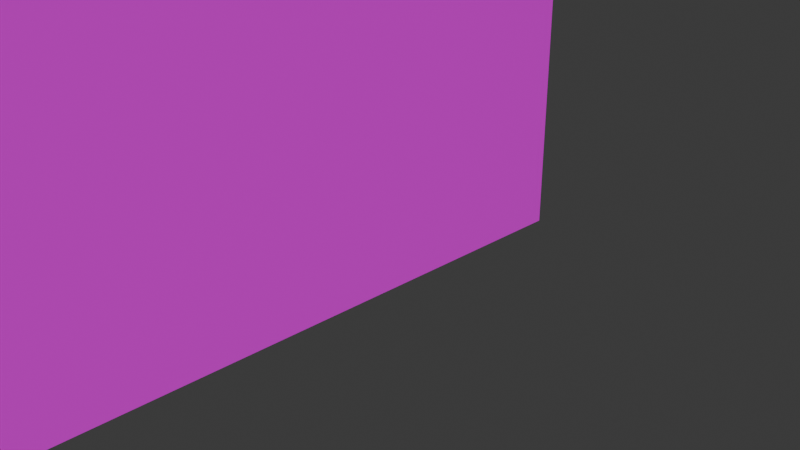 # Source: Interior2.blend  (saved by Blender 4.2.66; exported with 4.5.12 LTS)
import bpy
from mathutils import Matrix  # noqa: F401  (used for matrix-valued properties, if any)

bpy.ops.wm.read_factory_settings(use_empty=True)
scene = bpy.context.scene
scene.name = 'Scene'

# ---- collections
col_collection = bpy.data.collections.new('Collection'); scene.collection.children.link(col_collection)

# ---- images (referenced by path relative to the original .blend; pixels are not part of the script)
import os
ASSET_DIR = os.environ.get("B2B_ASSET_DIR", "")  # directory of the original .blend (textures are referenced by path, not embedded)
HERE = os.path.dirname(os.path.abspath(__file__))  # packed textures are extracted next to this script under _unpacked/

def load_image(name, relpath, width, height, colorspace="sRGB"):
    """Load a texture the original file referenced (path relative to the .blend, or extracted next to this script)."""
    p = next((c for c in (os.path.join(HERE, relpath), os.path.join(ASSET_DIR, relpath)) if relpath and os.path.exists(c)), "")
    if p:
        img = bpy.data.images.load(p, check_existing=True)
        img.name = name
    else:  # same state as the original file: an image datablock whose file is absent (Cycles renders it pink)
        img = bpy.data.images.new(name, width, height)
        img.source = "FILE"
        img.filepath = "//" + (relpath or name)
    img.colorspace_settings.name = colorspace
    return img
img_woods_png = load_image('Woods.png', 'Woods.png', 1024, 1024, 'sRGB')

# ---- materials (node trees are filled in below, after node groups)
mat_material = bpy.data.materials.new('Material')

# ---- material node trees
mat_material.use_nodes = True; mat_material.node_tree.nodes.clear()
_N = mat_material.node_tree.nodes; _L = mat_material.node_tree.links
n0 = _N.new('ShaderNodeBsdfPrincipled'); n0.name = 'Principled BSDF'; n0.location = (10, 300)
n1 = _N.new('ShaderNodeOutputMaterial'); n1.name = 'Material Output'; n1.location = (300, 300)
n2 = _N.new('ShaderNodeTexImage'); n2.name = 'Image Texture'; n2.location = (-322, 280)
n2.image = img_woods_png
_L.new(n0.outputs[0], n1.inputs[0])
_L.new(n2.outputs[0], n0.inputs[0])
n1.is_active_output = True

# ---- world
world_world = bpy.data.worlds.new('World'); scene.world = world_world
world_world.use_nodes = True; world_world.node_tree.nodes.clear()
_N = world_world.node_tree.nodes; _L = world_world.node_tree.links
n0 = _N.new('ShaderNodeOutputWorld'); n0.name = 'World Output'; n0.location = (300, 300)
n1 = _N.new('ShaderNodeBackground'); n1.name = 'Background'; n1.location = (10, 300)
n1.inputs[0].default_value = (0.05088, 0.05088, 0.05088, 1.0)
_L.new(n1.outputs[0], n0.inputs[0])
n0.is_active_output = True
world_world.color = (0.05088, 0.05088, 0.05088)
world_world.sun_shadow_jitter_overblur = 0.0

# ---- cameras
cam_camera = bpy.data.cameras.new('Camera')
cam_camera.clip_end = 100.0
cam_camera.ortho_scale = 7.314

# ---- meshes
me_cube = bpy.data.meshes.new('Cube')
me_cube.from_pydata([(-2.0, -2.0, 0.0), (-2.0, -2.0, 2.0), (-2.0, 0.0, 0.0), (-2.0, 0.0, 2.0), (0.0, -2.0, 0.0), (0.0, -2.0, 2.0), (0.0, 0.0, 0.0), (0.0, 0.0, 2.0)], [], [(2, 1, 0), (6, 3, 2), (4, 7, 6), (0, 5, 4), (0, 6, 2), (5, 3, 7), (2, 3, 1), (6, 7, 3), (4, 5, 7), (0, 1, 5), (0, 4, 6), (5, 1, 3)])
_uv = me_cube.uv_layers.new(name='UVMap')
_uv.uv.foreach_set('vector', [0.06105, 0.01834, 0.9685, 0.2593, 0.9683, 0.01813, 0.06105, 0.01834, 0.9685, 0.2593, 0.9683, 0.01813, 0.06105, 0.01834, 0.9685, 0.2593, 0.9683, 0.01813, 0.06105, 0.01834, 0.9685, 0.2593, 0.9683, 0.01813, 0.07086, 0.5262, 0.9557, 0.2762, 0.07086, 0.2762, 0.02949, 0.8056, 0.9685, 0.5556, 0.02949, 0.5556, 0.06105, 0.01834, 0.06126, 0.2595, 0.9685, 0.2593, 0.06105, 0.01834, 0.06126, 0.2595, 0.9685, 0.2593, 0.06105, 0.01834, 0.06126, 0.2595, 0.9685, 0.2593, 0.06105, 0.01834, 0.06126, 0.2595, 0.9685, 0.2593, 0.07086, 0.5262, 0.9557, 0.5262, 0.9557, 0.2762, 0.02949, 0.8056, 0.9685, 0.8056, 0.9685, 0.5556])
me_cube.materials.append(mat_material)
me_cube.update()

# ---- objects
ob_camera = bpy.data.objects.new('Camera', cam_camera)
ob_cube = bpy.data.objects.new('Cube', me_cube)

# ---- transforms, parenting, visibility, modifiers, constraints
ob_camera.location = (7.359, -6.926, 4.958)
ob_camera.rotation_euler = (1.109, 0.0, 0.8149)
ob_camera.lock_rotations_4d = False
ob_camera.empty_display_type = 'ARROWS'
ob_camera.color = (0.0, 0.0, 0.0, 0.0)
ob_camera.display_type = 'WIRE'
ob_camera.lineart.crease_threshold = 0.0
ob_cube.location = (1.0, 1.0, 0.0)
ob_cube.scale = (8.252, 9.351, 2.41)

# ---- collection membership
col_collection.objects.link(ob_camera)
col_collection.objects.link(ob_cube)

# ---- scene / render settings (as saved in the file)
scene.camera = ob_camera
scene.frame_start = 1; scene.frame_end = 250; scene.frame_set(1)
scene.render.engine = 'BLENDER_EEVEE_NEXT'
bpy.context.view_layer.update()

# ---- added for rendering (the .blend has no usable light): sun
light_auto_sun = bpy.data.lights.new('AutoSun', 'SUN')
light_auto_sun.energy = 3.0
light_auto_sun.angle = 0.0523599
ob_auto_sun = bpy.data.objects.new('AutoSun', light_auto_sun)
scene.collection.objects.link(ob_auto_sun)
ob_auto_sun.rotation_euler = (0.872665, 0.174533, 0.523599)
bpy.context.view_layer.update()
